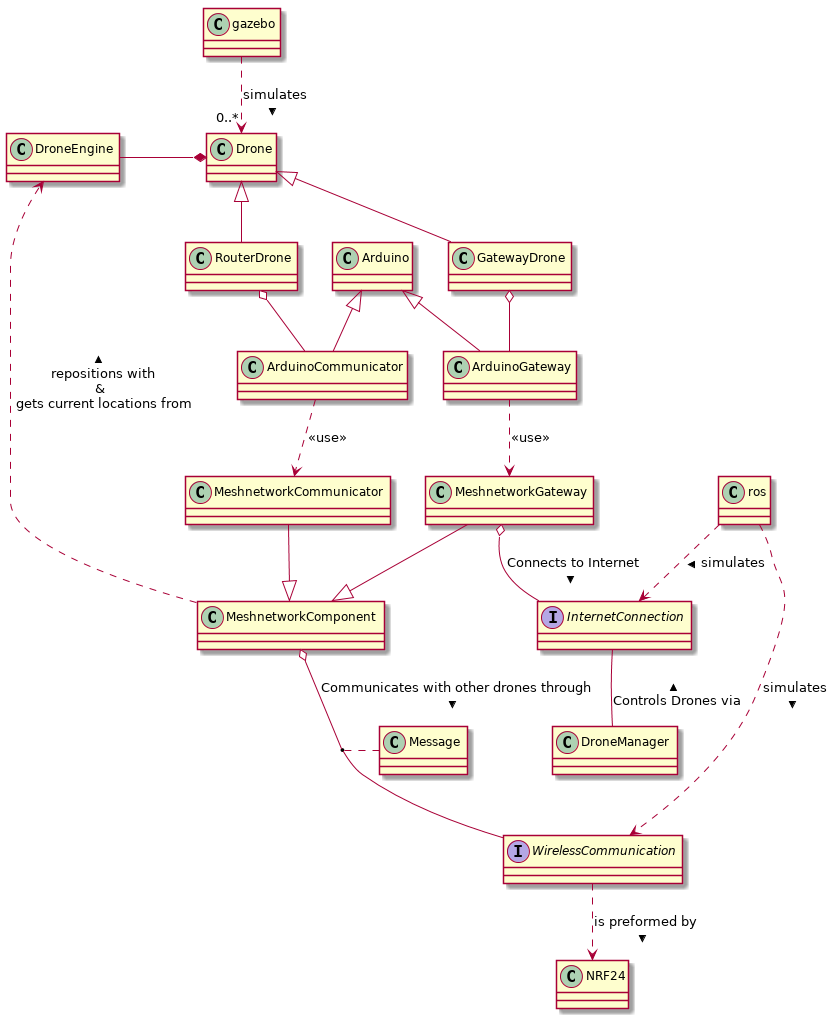

The diagram above was rendered by PlantUML. Its source (embedded in the PNG):
@startuml

class MeshnetworkComponent
class MeshnetworkGateway
class MeshnetworkCommunicator

MeshnetworkGateway      --|> MeshnetworkComponent
MeshnetworkCommunicator --|> MeshnetworkComponent

interface WirelessCommunication
interface InternetConnection

MeshnetworkGateway o-- InternetConnection : Connects to Internet >
MeshnetworkComponent o-- WirelessCommunication : Communicates with other drones through >

(MeshnetworkComponent, WirelessCommunication) .. Message

class DroneManager

DroneManager -up- InternetConnection : Controls Drones via >

class Arduino
class ArduinoCommunicator
class ArduinoGateway

ArduinoCommunicator -up-|> Arduino
ArduinoGateway      -up-|> Arduino

ArduinoCommunicator ..> MeshnetworkCommunicator : <<use>>
ArduinoGateway      ..> MeshnetworkGateway : <<use>>

class NRF24

WirelessCommunication ..> NRF24 : is preformed by >

class Drone
class RouterDrone
class GatewayDrone

RouterDrone     -up-|> Drone
GatewayDrone    -up-|> Drone

RouterDrone o-- ArduinoCommunicator
GatewayDrone o-- ArduinoGateway

class DroneEngine

Drone *-left- DroneEngine 
MeshnetworkComponent ..> DroneEngine : repositions with\n & \n gets current locations from >

class ros

ros ...> WirelessCommunication : simulates >
ros ..> InternetConnection : simulates >

class gazebo

gazebo ..> "0..*" Drone : simulates >


@enduml